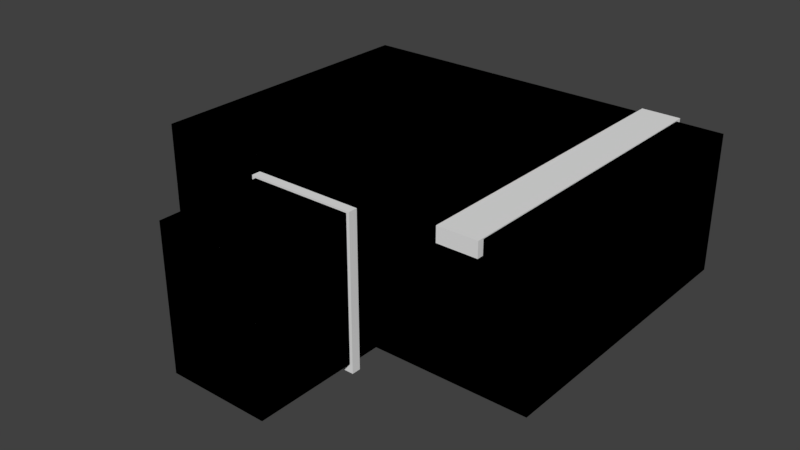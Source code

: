 # Source: Robo_Room_Blender_file.blend  (saved by Blender 2.79.0; exported with 4.5.12 LTS)
import bpy
from mathutils import Matrix  # noqa: F401  (used for matrix-valued properties, if any)

bpy.ops.wm.read_factory_settings(use_empty=True)
scene = bpy.context.scene
scene.name = 'Scene'

# ---- collections
col_collection_1 = bpy.data.collections.new('Collection 1'); scene.collection.children.link(col_collection_1)

# ---- materials (node trees are filled in below, after node groups)
mat_material_001 = bpy.data.materials.new('Material.001')
mat_material_001.alpha_threshold = 0.0
mat_material_001.use_transparent_shadow = False
mat_material_001.roughness = 0.5
mat_material_002 = bpy.data.materials.new('Material.002')
mat_material_002.alpha_threshold = 0.0
mat_material_002.use_transparent_shadow = False
mat_material_002.roughness = 0.5
mat_material = bpy.data.materials.new('Material')
mat_material.alpha_threshold = 0.0
mat_material.use_transparent_shadow = False
mat_material.roughness = 0.5
mat_material.line_color = (0.0, 0.0, 0.0, 1.0)

# ---- material node trees

# ---- world
world_world = bpy.data.worlds.new('World'); scene.world = world_world
world_world.color = (0.05088, 0.05088, 0.05088)
world_world.use_sun_shadow = False
world_world.sun_shadow_jitter_overblur = 0.0
world_world.cycles.sampling_method = 'MANUAL'

# ---- meshes
me_cube_014 = bpy.data.meshes.new('Cube.014')
me_cube_014.from_pydata([(-2.495, -0.05201, 2.106), (-3.78, -0.05201, 0.8204), (-3.78, 0.05201, 0.8204), (-2.495, 0.05201, 2.106), (2.495, -0.05201, -2.106), (3.78, -0.05201, -0.8204), (3.78, 0.05201, -0.8204), (2.495, 0.05201, -2.106), (-3.78, -0.05201, -1.591), (-3.265, -0.05201, -2.106), (-3.265, 0.05201, -2.106), (-3.78, 0.05201, -1.591), (3.78, -0.05201, 1.591), (3.265, -0.05201, 2.106), (3.265, 0.05201, 2.106), (3.78, 0.05201, 1.591), (-2.18, -0.05201, 1.84), (-3.303, -0.05201, 0.7167), (2.18, -0.05201, -1.84), (3.303, -0.05201, -0.7167), (-3.303, -0.05201, -1.39), (-2.852, -0.05201, -1.84), (3.303, -0.05201, 1.39), (2.852, -0.05201, 1.84), (-3.264, 0.05201, 0.7083), (-2.154, 0.05201, 1.818), (3.264, 0.05201, -0.7083), (2.154, 0.05201, -1.818), (-2.819, 0.05201, -1.818), (-3.264, 0.05201, -1.373), (2.819, 0.05201, 1.818), (3.264, 0.05201, 1.373), (3.29, -0.01734, -0.7139), (3.277, 0.01734, -0.7111), (3.29, -0.01734, 1.384), (3.277, 0.01734, 1.379), (2.841, -0.01734, 1.833), (2.83, 0.01734, 1.825), (2.171, -0.01734, -1.833), (2.162, 0.01734, -1.825), (-2.841, -0.01734, -1.833), (-2.83, 0.01734, -1.825), (-3.29, -0.01734, -1.384), (-3.277, 0.01734, -1.379), (-3.29, -0.01734, 0.7139), (-3.277, 0.01734, 0.7111), (-2.171, -0.01734, 1.833), (-2.162, 0.01734, 1.825)], [], [(13, 0, 16, 23), (10, 7, 4, 9), (14, 3, 0, 13), (6, 15, 12, 5), (0, 3, 2, 1), (4, 7, 6, 5), (12, 13, 23, 22), (10, 9, 8, 11), (14, 13, 12, 15), (8, 1, 2, 11), (8, 9, 21, 20), (9, 4, 18, 21), (4, 5, 19, 18), (0, 1, 17, 16), (5, 12, 22, 19), (1, 8, 20, 17), (15, 6, 26, 31), (14, 15, 31, 30), (10, 11, 29, 28), (11, 2, 24, 29), (6, 7, 27, 26), (2, 3, 25, 24), (3, 14, 30, 25), (7, 10, 28, 27), (33, 35, 31, 26), (37, 30, 31, 35), (33, 26, 27, 39), (39, 27, 28, 41), (41, 28, 29, 43), (43, 29, 24, 45), (45, 24, 25, 47), (37, 47, 25, 30), (23, 16, 46, 36), (36, 46, 47, 37), (17, 44, 46, 16), (44, 45, 47, 46), (20, 42, 44, 17), (42, 43, 45, 44), (21, 40, 42, 20), (40, 41, 43, 42), (18, 38, 40, 21), (38, 39, 41, 40), (19, 32, 38, 18), (32, 33, 39, 38), (23, 36, 34, 22), (36, 37, 35, 34), (19, 22, 34, 32), (32, 34, 35, 33), (36, 46, 44, 42, 40, 38, 32, 34), (37, 35, 33, 39, 41, 43, 45, 47)])
me_cube_014.polygons.foreach_set('material_index', [0, 0, 0, 0, 0, 0, 0, 0, 0, 0, 0, 0, 0, 0, 0, 0, 0, 0, 0, 0, 0, 0, 0, 0, 0, 0, 0, 0, 0, 0, 0, 0, 0, 0, 0, 0, 0, 0, 0, 0, 0, 0, 0, 0, 0, 0, 0, 0, 1, 1])
_uv = me_cube_014.uv_layers.new(name='UVMap')
_uv.uv.foreach_set('vector', [0.9109, 0.765, 0.1861, 0.765, 0.2257, 0.7315, 0.8589, 0.7315, 0.08915, 0.235, 0.8139, 0.235, 0.8139, 0.235, 0.08915, 0.235, 0.9109, 0.765, 0.1861, 0.765, 0.1861, 0.765, 0.9109, 0.765, 0.9757, 0.3968, 0.9757, 0.7002, 0.9757, 0.7002, 0.9757, 0.3968, 0.1861, 0.765, 0.1861, 0.765, 0.0243, 0.6032, 0.0243, 0.6032, 0.8139, 0.235, 0.8139, 0.235, 0.9757, 0.3968, 0.9757, 0.3968, 0.9757, 0.7002, 0.9109, 0.765, 0.8589, 0.7315, 0.9156, 0.6749, 0.08915, 0.235, 0.08915, 0.235, 0.0243, 0.2998, 0.0243, 0.2998, 0.9109, 0.765, 0.9109, 0.765, 0.9757, 0.7002, 0.9757, 0.7002, 0.0243, 0.2998, 0.0243, 0.6032, 0.0243, 0.6032, 0.0243, 0.2998, 0.0243, 0.2998, 0.08915, 0.235, 0.1411, 0.2685, 0.0844, 0.3251, 0.08915, 0.235, 0.8139, 0.235, 0.7743, 0.2685, 0.1411, 0.2685, 0.8139, 0.235, 0.9757, 0.3968, 0.9156, 0.4098, 0.7743, 0.2685, 0.1861, 0.765, 0.0243, 0.6032, 0.0844, 0.5902, 0.2257, 0.7315, 0.9757, 0.3968, 0.9757, 0.7002, 0.9156, 0.6749, 0.9156, 0.4098, 0.0243, 0.6032, 0.0243, 0.2998, 0.0844, 0.3251, 0.0844, 0.5902, 0.9757, 0.7002, 0.9757, 0.3968, 0.9107, 0.4109, 0.9107, 0.6728, 0.9109, 0.765, 0.9757, 0.7002, 0.9107, 0.6728, 0.8547, 0.7288, 0.08915, 0.235, 0.0243, 0.2998, 0.0893, 0.3272, 0.1453, 0.2712, 0.0243, 0.2998, 0.0243, 0.6032, 0.0893, 0.5891, 0.0893, 0.3272, 0.9757, 0.3968, 0.8139, 0.235, 0.771, 0.2712, 0.9107, 0.4109, 0.0243, 0.6032, 0.1861, 0.765, 0.229, 0.7288, 0.0893, 0.5891, 0.1861, 0.765, 0.9109, 0.765, 0.8547, 0.7288, 0.229, 0.7288, 0.8139, 0.235, 0.08915, 0.235, 0.1453, 0.2712, 0.771, 0.2712, 0.9123, 0.4105, 0.9123, 0.6735, 0.9107, 0.6728, 0.9107, 0.4109, 0.8561, 0.7297, 0.8547, 0.7288, 0.9107, 0.6728, 0.9123, 0.6735, 0.9123, 0.4105, 0.9107, 0.4109, 0.771, 0.2712, 0.7721, 0.2703, 0.7721, 0.2703, 0.771, 0.2712, 0.1453, 0.2712, 0.1439, 0.2703, 0.1439, 0.2703, 0.1453, 0.2712, 0.0893, 0.3272, 0.08767, 0.3265, 0.08767, 0.3265, 0.0893, 0.3272, 0.0893, 0.5891, 0.08767, 0.5895, 0.08767, 0.5895, 0.0893, 0.5891, 0.229, 0.7288, 0.2279, 0.7297, 0.8561, 0.7297, 0.2279, 0.7297, 0.229, 0.7288, 0.8547, 0.7288, 0.8589, 0.7315, 0.2257, 0.7315, 0.2268, 0.7306, 0.8575, 0.7306, 0.8575, 0.7306, 0.2268, 0.7306, 0.2279, 0.7297, 0.8561, 0.7297, 0.0844, 0.5902, 0.08603, 0.5898, 0.2268, 0.7306, 0.2257, 0.7315, 0.08603, 0.5898, 0.08767, 0.5895, 0.2279, 0.7297, 0.2268, 0.7306, 0.0844, 0.3251, 0.08603, 0.3258, 0.08603, 0.5898, 0.0844, 0.5902, 0.08603, 0.3258, 0.08767, 0.3265, 0.08767, 0.5895, 0.08603, 0.5898, 0.1411, 0.2685, 0.1425, 0.2694, 0.08603, 0.3258, 0.0844, 0.3251, 0.1425, 0.2694, 0.1439, 0.2703, 0.08767, 0.3265, 0.08603, 0.3258, 0.7743, 0.2685, 0.7732, 0.2694, 0.1425, 0.2694, 0.1411, 0.2685, 0.7732, 0.2694, 0.7721, 0.2703, 0.1439, 0.2703, 0.1425, 0.2694, 0.9156, 0.4098, 0.914, 0.4102, 0.7732, 0.2694, 0.7743, 0.2685, 0.914, 0.4102, 0.9123, 0.4105, 0.7721, 0.2703, 0.7732, 0.2694, 0.8589, 0.7315, 0.8575, 0.7306, 0.914, 0.6742, 0.9156, 0.6749, 0.8575, 0.7306, 0.8561, 0.7297, 0.9123, 0.6735, 0.914, 0.6742, 0.9156, 0.4098, 0.9156, 0.6749, 0.914, 0.6742, 0.914, 0.4102, 0.914, 0.4102, 0.914, 0.6742, 0.9123, 0.6735, 0.9123, 0.4105, 0.8412, 0.7201, 0.2393, 0.7201, 0.105, 0.5857, 0.105, 0.3338, 0.1588, 0.2799, 0.7607, 0.2799, 0.895, 0.4143, 0.895, 0.6662, 0.8398, 0.7192, 0.8935, 0.6656, 0.8935, 0.4146, 0.7597, 0.2808, 0.1602, 0.2808, 0.1065, 0.3344, 0.1065, 0.5854, 0.2403, 0.7192])
me_cube_014.materials.append(mat_material_001)
me_cube_014.materials.append(mat_material_002)
me_cube_014.use_remesh_preserve_volume = False
me_cube_014.use_remesh_preserve_attributes = False
me_cube_014.use_mirror_vertex_groups = False
me_cube_014.update()
me_cube_013 = bpy.data.meshes.new('Cube.013')
me_cube_013.from_pydata([(-2.495, -0.05201, 2.106), (-3.78, -0.05201, 0.8204), (-3.78, 0.05201, 0.8204), (-2.495, 0.05201, 2.106), (2.495, -0.05201, -2.106), (3.78, -0.05201, -0.8204), (3.78, 0.05201, -0.8204), (2.495, 0.05201, -2.106), (-3.78, -0.05201, -1.591), (-3.265, -0.05201, -2.106), (-3.265, 0.05201, -2.106), (-3.78, 0.05201, -1.591), (3.78, -0.05201, 1.591), (3.265, -0.05201, 2.106), (3.265, 0.05201, 2.106), (3.78, 0.05201, 1.591), (-2.18, -0.05201, 1.84), (-3.303, -0.05201, 0.7167), (2.18, -0.05201, -1.84), (3.303, -0.05201, -0.7167), (-3.303, -0.05201, -1.39), (-2.852, -0.05201, -1.84), (3.303, -0.05201, 1.39), (2.852, -0.05201, 1.84), (-3.264, 0.05201, 0.7083), (-2.154, 0.05201, 1.818), (3.264, 0.05201, -0.7083), (2.154, 0.05201, -1.818), (-2.819, 0.05201, -1.818), (-3.264, 0.05201, -1.373), (2.819, 0.05201, 1.818), (3.264, 0.05201, 1.373), (3.29, -0.01734, -0.7139), (3.277, 0.01734, -0.7111), (3.29, -0.01734, 1.384), (3.277, 0.01734, 1.379), (2.841, -0.01734, 1.833), (2.83, 0.01734, 1.825), (2.171, -0.01734, -1.833), (2.162, 0.01734, -1.825), (-2.841, -0.01734, -1.833), (-2.83, 0.01734, -1.825), (-3.29, -0.01734, -1.384), (-3.277, 0.01734, -1.379), (-3.29, -0.01734, 0.7139), (-3.277, 0.01734, 0.7111), (-2.171, -0.01734, 1.833), (-2.162, 0.01734, 1.825)], [], [(13, 0, 16, 23), (10, 7, 4, 9), (14, 3, 0, 13), (6, 15, 12, 5), (0, 3, 2, 1), (4, 7, 6, 5), (12, 13, 23, 22), (10, 9, 8, 11), (14, 13, 12, 15), (8, 1, 2, 11), (8, 9, 21, 20), (9, 4, 18, 21), (4, 5, 19, 18), (0, 1, 17, 16), (5, 12, 22, 19), (1, 8, 20, 17), (15, 6, 26, 31), (14, 15, 31, 30), (10, 11, 29, 28), (11, 2, 24, 29), (6, 7, 27, 26), (2, 3, 25, 24), (3, 14, 30, 25), (7, 10, 28, 27), (33, 35, 31, 26), (37, 30, 31, 35), (33, 26, 27, 39), (39, 27, 28, 41), (41, 28, 29, 43), (43, 29, 24, 45), (45, 24, 25, 47), (37, 47, 25, 30), (23, 16, 46, 36), (36, 46, 47, 37), (17, 44, 46, 16), (44, 45, 47, 46), (20, 42, 44, 17), (42, 43, 45, 44), (21, 40, 42, 20), (40, 41, 43, 42), (18, 38, 40, 21), (38, 39, 41, 40), (19, 32, 38, 18), (32, 33, 39, 38), (23, 36, 34, 22), (36, 37, 35, 34), (19, 22, 34, 32), (32, 34, 35, 33), (36, 46, 44, 42, 40, 38, 32, 34), (37, 35, 33, 39, 41, 43, 45, 47)])
me_cube_013.polygons.foreach_set('material_index', [0, 0, 0, 0, 0, 0, 0, 0, 0, 0, 0, 0, 0, 0, 0, 0, 0, 0, 0, 0, 0, 0, 0, 0, 0, 0, 0, 0, 0, 0, 0, 0, 0, 0, 0, 0, 0, 0, 0, 0, 0, 0, 0, 0, 0, 0, 0, 0, 1, 1])
_uv = me_cube_013.uv_layers.new(name='UVMap')
_uv.uv.foreach_set('vector', [0.9109, 0.765, 0.1861, 0.765, 0.2257, 0.7315, 0.8589, 0.7315, 0.08915, 0.235, 0.8139, 0.235, 0.8139, 0.235, 0.08915, 0.235, 0.9109, 0.765, 0.1861, 0.765, 0.1861, 0.765, 0.9109, 0.765, 0.9757, 0.3968, 0.9757, 0.7002, 0.9757, 0.7002, 0.9757, 0.3968, 0.1861, 0.765, 0.1861, 0.765, 0.0243, 0.6032, 0.0243, 0.6032, 0.8139, 0.235, 0.8139, 0.235, 0.9757, 0.3968, 0.9757, 0.3968, 0.9757, 0.7002, 0.9109, 0.765, 0.8589, 0.7315, 0.9156, 0.6749, 0.08915, 0.235, 0.08915, 0.235, 0.0243, 0.2998, 0.0243, 0.2998, 0.9109, 0.765, 0.9109, 0.765, 0.9757, 0.7002, 0.9757, 0.7002, 0.0243, 0.2998, 0.0243, 0.6032, 0.0243, 0.6032, 0.0243, 0.2998, 0.0243, 0.2998, 0.08915, 0.235, 0.1411, 0.2685, 0.0844, 0.3251, 0.08915, 0.235, 0.8139, 0.235, 0.7743, 0.2685, 0.1411, 0.2685, 0.8139, 0.235, 0.9757, 0.3968, 0.9156, 0.4098, 0.7743, 0.2685, 0.1861, 0.765, 0.0243, 0.6032, 0.0844, 0.5902, 0.2257, 0.7315, 0.9757, 0.3968, 0.9757, 0.7002, 0.9156, 0.6749, 0.9156, 0.4098, 0.0243, 0.6032, 0.0243, 0.2998, 0.0844, 0.3251, 0.0844, 0.5902, 0.9757, 0.7002, 0.9757, 0.3968, 0.9107, 0.4109, 0.9107, 0.6728, 0.9109, 0.765, 0.9757, 0.7002, 0.9107, 0.6728, 0.8547, 0.7288, 0.08915, 0.235, 0.0243, 0.2998, 0.0893, 0.3272, 0.1453, 0.2712, 0.0243, 0.2998, 0.0243, 0.6032, 0.0893, 0.5891, 0.0893, 0.3272, 0.9757, 0.3968, 0.8139, 0.235, 0.771, 0.2712, 0.9107, 0.4109, 0.0243, 0.6032, 0.1861, 0.765, 0.229, 0.7288, 0.0893, 0.5891, 0.1861, 0.765, 0.9109, 0.765, 0.8547, 0.7288, 0.229, 0.7288, 0.8139, 0.235, 0.08915, 0.235, 0.1453, 0.2712, 0.771, 0.2712, 0.9123, 0.4105, 0.9123, 0.6735, 0.9107, 0.6728, 0.9107, 0.4109, 0.8561, 0.7297, 0.8547, 0.7288, 0.9107, 0.6728, 0.9123, 0.6735, 0.9123, 0.4105, 0.9107, 0.4109, 0.771, 0.2712, 0.7721, 0.2703, 0.7721, 0.2703, 0.771, 0.2712, 0.1453, 0.2712, 0.1439, 0.2703, 0.1439, 0.2703, 0.1453, 0.2712, 0.0893, 0.3272, 0.08767, 0.3265, 0.08767, 0.3265, 0.0893, 0.3272, 0.0893, 0.5891, 0.08767, 0.5895, 0.08767, 0.5895, 0.0893, 0.5891, 0.229, 0.7288, 0.2279, 0.7297, 0.8561, 0.7297, 0.2279, 0.7297, 0.229, 0.7288, 0.8547, 0.7288, 0.8589, 0.7315, 0.2257, 0.7315, 0.2268, 0.7306, 0.8575, 0.7306, 0.8575, 0.7306, 0.2268, 0.7306, 0.2279, 0.7297, 0.8561, 0.7297, 0.0844, 0.5902, 0.08603, 0.5898, 0.2268, 0.7306, 0.2257, 0.7315, 0.08603, 0.5898, 0.08767, 0.5895, 0.2279, 0.7297, 0.2268, 0.7306, 0.0844, 0.3251, 0.08603, 0.3258, 0.08603, 0.5898, 0.0844, 0.5902, 0.08603, 0.3258, 0.08767, 0.3265, 0.08767, 0.5895, 0.08603, 0.5898, 0.1411, 0.2685, 0.1425, 0.2694, 0.08603, 0.3258, 0.0844, 0.3251, 0.1425, 0.2694, 0.1439, 0.2703, 0.08767, 0.3265, 0.08603, 0.3258, 0.7743, 0.2685, 0.7732, 0.2694, 0.1425, 0.2694, 0.1411, 0.2685, 0.7732, 0.2694, 0.7721, 0.2703, 0.1439, 0.2703, 0.1425, 0.2694, 0.9156, 0.4098, 0.914, 0.4102, 0.7732, 0.2694, 0.7743, 0.2685, 0.914, 0.4102, 0.9123, 0.4105, 0.7721, 0.2703, 0.7732, 0.2694, 0.8589, 0.7315, 0.8575, 0.7306, 0.914, 0.6742, 0.9156, 0.6749, 0.8575, 0.7306, 0.8561, 0.7297, 0.9123, 0.6735, 0.914, 0.6742, 0.9156, 0.4098, 0.9156, 0.6749, 0.914, 0.6742, 0.914, 0.4102, 0.914, 0.4102, 0.914, 0.6742, 0.9123, 0.6735, 0.9123, 0.4105, 0.8412, 0.7201, 0.2393, 0.7201, 0.105, 0.5857, 0.105, 0.3338, 0.1588, 0.2799, 0.7607, 0.2799, 0.895, 0.4143, 0.895, 0.6662, 0.8398, 0.7192, 0.8935, 0.6656, 0.8935, 0.4146, 0.7597, 0.2808, 0.1602, 0.2808, 0.1065, 0.3344, 0.1065, 0.5854, 0.2403, 0.7192])
me_cube_013.materials.append(mat_material_001)
me_cube_013.materials.append(mat_material_002)
me_cube_013.use_remesh_preserve_volume = False
me_cube_013.use_remesh_preserve_attributes = False
me_cube_013.use_mirror_vertex_groups = False
me_cube_013.update()
me_cube_012 = bpy.data.meshes.new('Cube.012')
me_cube_012.from_pydata([(-2.495, -0.05201, 2.106), (-3.78, -0.05201, 0.8204), (-3.78, 0.05201, 0.8204), (-2.495, 0.05201, 2.106), (2.495, -0.05201, -2.106), (3.78, -0.05201, -0.8204), (3.78, 0.05201, -0.8204), (2.495, 0.05201, -2.106), (-3.78, -0.05201, -1.591), (-3.265, -0.05201, -2.106), (-3.265, 0.05201, -2.106), (-3.78, 0.05201, -1.591), (3.78, -0.05201, 1.591), (3.265, -0.05201, 2.106), (3.265, 0.05201, 2.106), (3.78, 0.05201, 1.591), (-2.18, -0.05201, 1.84), (-3.303, -0.05201, 0.7167), (2.18, -0.05201, -1.84), (3.303, -0.05201, -0.7167), (-3.303, -0.05201, -1.39), (-2.852, -0.05201, -1.84), (3.303, -0.05201, 1.39), (2.852, -0.05201, 1.84), (-3.264, 0.05201, 0.7083), (-2.154, 0.05201, 1.818), (3.264, 0.05201, -0.7083), (2.154, 0.05201, -1.818), (-2.819, 0.05201, -1.818), (-3.264, 0.05201, -1.373), (2.819, 0.05201, 1.818), (3.264, 0.05201, 1.373), (3.29, -0.01734, -0.7139), (3.277, 0.01734, -0.7111), (3.29, -0.01734, 1.384), (3.277, 0.01734, 1.379), (2.841, -0.01734, 1.833), (2.83, 0.01734, 1.825), (2.171, -0.01734, -1.833), (2.162, 0.01734, -1.825), (-2.841, -0.01734, -1.833), (-2.83, 0.01734, -1.825), (-3.29, -0.01734, -1.384), (-3.277, 0.01734, -1.379), (-3.29, -0.01734, 0.7139), (-3.277, 0.01734, 0.7111), (-2.171, -0.01734, 1.833), (-2.162, 0.01734, 1.825)], [], [(13, 0, 16, 23), (10, 7, 4, 9), (14, 3, 0, 13), (6, 15, 12, 5), (0, 3, 2, 1), (4, 7, 6, 5), (12, 13, 23, 22), (10, 9, 8, 11), (14, 13, 12, 15), (8, 1, 2, 11), (8, 9, 21, 20), (9, 4, 18, 21), (4, 5, 19, 18), (0, 1, 17, 16), (5, 12, 22, 19), (1, 8, 20, 17), (15, 6, 26, 31), (14, 15, 31, 30), (10, 11, 29, 28), (11, 2, 24, 29), (6, 7, 27, 26), (2, 3, 25, 24), (3, 14, 30, 25), (7, 10, 28, 27), (33, 35, 31, 26), (37, 30, 31, 35), (33, 26, 27, 39), (39, 27, 28, 41), (41, 28, 29, 43), (43, 29, 24, 45), (45, 24, 25, 47), (37, 47, 25, 30), (23, 16, 46, 36), (36, 46, 47, 37), (17, 44, 46, 16), (44, 45, 47, 46), (20, 42, 44, 17), (42, 43, 45, 44), (21, 40, 42, 20), (40, 41, 43, 42), (18, 38, 40, 21), (38, 39, 41, 40), (19, 32, 38, 18), (32, 33, 39, 38), (23, 36, 34, 22), (36, 37, 35, 34), (19, 22, 34, 32), (32, 34, 35, 33), (36, 46, 44, 42, 40, 38, 32, 34), (37, 35, 33, 39, 41, 43, 45, 47)])
me_cube_012.polygons.foreach_set('material_index', [0, 0, 0, 0, 0, 0, 0, 0, 0, 0, 0, 0, 0, 0, 0, 0, 0, 0, 0, 0, 0, 0, 0, 0, 0, 0, 0, 0, 0, 0, 0, 0, 0, 0, 0, 0, 0, 0, 0, 0, 0, 0, 0, 0, 0, 0, 0, 0, 1, 1])
_uv = me_cube_012.uv_layers.new(name='UVMap')
_uv.uv.foreach_set('vector', [0.9109, 0.765, 0.1861, 0.765, 0.2257, 0.7315, 0.8589, 0.7315, 0.08915, 0.235, 0.8139, 0.235, 0.8139, 0.235, 0.08915, 0.235, 0.9109, 0.765, 0.1861, 0.765, 0.1861, 0.765, 0.9109, 0.765, 0.9757, 0.3968, 0.9757, 0.7002, 0.9757, 0.7002, 0.9757, 0.3968, 0.1861, 0.765, 0.1861, 0.765, 0.0243, 0.6032, 0.0243, 0.6032, 0.8139, 0.235, 0.8139, 0.235, 0.9757, 0.3968, 0.9757, 0.3968, 0.9757, 0.7002, 0.9109, 0.765, 0.8589, 0.7315, 0.9156, 0.6749, 0.08915, 0.235, 0.08915, 0.235, 0.0243, 0.2998, 0.0243, 0.2998, 0.9109, 0.765, 0.9109, 0.765, 0.9757, 0.7002, 0.9757, 0.7002, 0.0243, 0.2998, 0.0243, 0.6032, 0.0243, 0.6032, 0.0243, 0.2998, 0.0243, 0.2998, 0.08915, 0.235, 0.1411, 0.2685, 0.0844, 0.3251, 0.08915, 0.235, 0.8139, 0.235, 0.7743, 0.2685, 0.1411, 0.2685, 0.8139, 0.235, 0.9757, 0.3968, 0.9156, 0.4098, 0.7743, 0.2685, 0.1861, 0.765, 0.0243, 0.6032, 0.0844, 0.5902, 0.2257, 0.7315, 0.9757, 0.3968, 0.9757, 0.7002, 0.9156, 0.6749, 0.9156, 0.4098, 0.0243, 0.6032, 0.0243, 0.2998, 0.0844, 0.3251, 0.0844, 0.5902, 0.9757, 0.7002, 0.9757, 0.3968, 0.9107, 0.4109, 0.9107, 0.6728, 0.9109, 0.765, 0.9757, 0.7002, 0.9107, 0.6728, 0.8547, 0.7288, 0.08915, 0.235, 0.0243, 0.2998, 0.0893, 0.3272, 0.1453, 0.2712, 0.0243, 0.2998, 0.0243, 0.6032, 0.0893, 0.5891, 0.0893, 0.3272, 0.9757, 0.3968, 0.8139, 0.235, 0.771, 0.2712, 0.9107, 0.4109, 0.0243, 0.6032, 0.1861, 0.765, 0.229, 0.7288, 0.0893, 0.5891, 0.1861, 0.765, 0.9109, 0.765, 0.8547, 0.7288, 0.229, 0.7288, 0.8139, 0.235, 0.08915, 0.235, 0.1453, 0.2712, 0.771, 0.2712, 0.9123, 0.4105, 0.9123, 0.6735, 0.9107, 0.6728, 0.9107, 0.4109, 0.8561, 0.7297, 0.8547, 0.7288, 0.9107, 0.6728, 0.9123, 0.6735, 0.9123, 0.4105, 0.9107, 0.4109, 0.771, 0.2712, 0.7721, 0.2703, 0.7721, 0.2703, 0.771, 0.2712, 0.1453, 0.2712, 0.1439, 0.2703, 0.1439, 0.2703, 0.1453, 0.2712, 0.0893, 0.3272, 0.08767, 0.3265, 0.08767, 0.3265, 0.0893, 0.3272, 0.0893, 0.5891, 0.08767, 0.5895, 0.08767, 0.5895, 0.0893, 0.5891, 0.229, 0.7288, 0.2279, 0.7297, 0.8561, 0.7297, 0.2279, 0.7297, 0.229, 0.7288, 0.8547, 0.7288, 0.8589, 0.7315, 0.2257, 0.7315, 0.2268, 0.7306, 0.8575, 0.7306, 0.8575, 0.7306, 0.2268, 0.7306, 0.2279, 0.7297, 0.8561, 0.7297, 0.0844, 0.5902, 0.08603, 0.5898, 0.2268, 0.7306, 0.2257, 0.7315, 0.08603, 0.5898, 0.08767, 0.5895, 0.2279, 0.7297, 0.2268, 0.7306, 0.0844, 0.3251, 0.08603, 0.3258, 0.08603, 0.5898, 0.0844, 0.5902, 0.08603, 0.3258, 0.08767, 0.3265, 0.08767, 0.5895, 0.08603, 0.5898, 0.1411, 0.2685, 0.1425, 0.2694, 0.08603, 0.3258, 0.0844, 0.3251, 0.1425, 0.2694, 0.1439, 0.2703, 0.08767, 0.3265, 0.08603, 0.3258, 0.7743, 0.2685, 0.7732, 0.2694, 0.1425, 0.2694, 0.1411, 0.2685, 0.7732, 0.2694, 0.7721, 0.2703, 0.1439, 0.2703, 0.1425, 0.2694, 0.9156, 0.4098, 0.914, 0.4102, 0.7732, 0.2694, 0.7743, 0.2685, 0.914, 0.4102, 0.9123, 0.4105, 0.7721, 0.2703, 0.7732, 0.2694, 0.8589, 0.7315, 0.8575, 0.7306, 0.914, 0.6742, 0.9156, 0.6749, 0.8575, 0.7306, 0.8561, 0.7297, 0.9123, 0.6735, 0.914, 0.6742, 0.9156, 0.4098, 0.9156, 0.6749, 0.914, 0.6742, 0.914, 0.4102, 0.914, 0.4102, 0.914, 0.6742, 0.9123, 0.6735, 0.9123, 0.4105, 0.8412, 0.7201, 0.2393, 0.7201, 0.105, 0.5857, 0.105, 0.3338, 0.1588, 0.2799, 0.7607, 0.2799, 0.895, 0.4143, 0.895, 0.6662, 0.8398, 0.7192, 0.8935, 0.6656, 0.8935, 0.4146, 0.7597, 0.2808, 0.1602, 0.2808, 0.1065, 0.3344, 0.1065, 0.5854, 0.2403, 0.7192])
me_cube_012.materials.append(mat_material_001)
me_cube_012.materials.append(mat_material_002)
me_cube_012.use_remesh_preserve_volume = False
me_cube_012.use_remesh_preserve_attributes = False
me_cube_012.use_mirror_vertex_groups = False
me_cube_012.update()
me_cube_011 = bpy.data.meshes.new('Cube.011')
me_cube_011.from_pydata([(10.34, 7.675, -3.173), (10.34, -7.675, -3.173), (-9.985, -7.675, -3.173), (-9.985, 7.675, -3.173), (2.558, 7.675, -3.173), (-2.558, 7.675, -3.173), (2.558, -7.675, -3.173), (-2.558, -7.675, -3.173), (2.558, -14.46, -3.173), (-2.558, -14.46, -3.173), (10.34, 7.675, 3.936), (10.34, -7.675, 3.936), (-9.985, -7.675, 3.936), (-9.985, 7.675, 3.936), (2.558, 7.675, 3.936), (-2.558, 7.675, 3.936), (2.558, -7.675, 3.936), (-2.558, -7.675, 3.936), (2.558, -14.46, 3.936), (-2.558, -14.46, 3.936)], [], [(5, 7, 2, 3), (15, 5, 3, 13), (7, 17, 12, 2), (0, 10, 11, 1), (2, 12, 13, 3), (8, 18, 19, 9), (1, 11, 16, 6), (0, 1, 6, 4), (4, 6, 7, 5), (16, 18, 8, 6), (6, 8, 9, 7), (7, 9, 19, 17), (10, 0, 4, 14), (11, 10, 14, 16), (18, 16, 17, 19), (13, 12, 17, 15), (14, 15, 17, 16)])
me_cube_011.materials.append(mat_material)
me_cube_011.use_remesh_preserve_volume = False
me_cube_011.use_remesh_preserve_attributes = False
me_cube_011.use_mirror_vertex_groups = False
me_cube_011.update()
me_cube_009 = bpy.data.meshes.new('Cube.009')
me_cube_009.from_pydata([(-1.0, -3.177, -1.0), (-1.0, -3.177, 1.0), (-1.0, 3.177, -1.0), (-1.0, 3.177, 1.0), (1.0, -3.177, -1.0), (1.0, -3.177, 1.0), (1.0, 3.177, -1.0), (1.0, 3.177, 1.0), (-1.514, -3.555, 1.285), (-1.514, 3.555, 1.285), (1.514, 3.555, 1.285), (1.514, -3.555, 1.285), (-1.514, -3.555, 1.596), (-1.514, 3.555, 1.596), (1.514, 3.555, 1.596), (1.514, -3.555, 1.596)], [], [(0, 1, 3, 2), (2, 3, 7, 6), (6, 7, 5, 4), (4, 5, 1, 0), (3, 1, 8, 9), (8, 11, 15, 12), (1, 5, 11, 8), (7, 3, 9, 10), (5, 7, 10, 11), (14, 13, 12, 15), (10, 9, 13, 14), (11, 10, 14, 15), (9, 8, 12, 13)])
me_cube_009.use_remesh_preserve_volume = False
me_cube_009.use_remesh_preserve_attributes = False
me_cube_009.use_mirror_vertex_groups = False
me_cube_009.update()
me_cube_008 = bpy.data.meshes.new('Cube.008')
me_cube_008.from_pydata([(-1.0, -8.025, -0.3839), (-1.0, -8.025, 0.3839), (-1.0, 8.025, -0.3839), (-1.0, 8.025, 0.3839), (1.0, -8.025, -0.3839), (1.0, -8.025, 0.3839), (1.0, 8.025, -0.3839), (1.0, 8.025, 0.3839)], [], [(0, 1, 3, 2), (2, 3, 7, 6), (6, 7, 5, 4), (4, 5, 1, 0), (2, 6, 4, 0), (7, 3, 1, 5)])
me_cube_008.use_remesh_preserve_volume = False
me_cube_008.use_remesh_preserve_attributes = False
me_cube_008.use_mirror_vertex_groups = False
me_cube_008.update()
me_cube_005 = bpy.data.meshes.new('Cube.005')
me_cube_005.from_pydata([(-2.495, -0.05201, 2.106), (-3.78, -0.05201, 0.8204), (-3.78, 0.05201, 0.8204), (-2.495, 0.05201, 2.106), (2.495, -0.05201, -2.106), (3.78, -0.05201, -0.8204), (3.78, 0.05201, -0.8204), (2.495, 0.05201, -2.106), (-3.78, -0.05201, -1.591), (-3.265, -0.05201, -2.106), (-3.265, 0.05201, -2.106), (-3.78, 0.05201, -1.591), (3.78, -0.05201, 1.591), (3.265, -0.05201, 2.106), (3.265, 0.05201, 2.106), (3.78, 0.05201, 1.591), (-2.18, -0.05201, 1.84), (-3.303, -0.05201, 0.7167), (2.18, -0.05201, -1.84), (3.303, -0.05201, -0.7167), (-3.303, -0.05201, -1.39), (-2.852, -0.05201, -1.84), (3.303, -0.05201, 1.39), (2.852, -0.05201, 1.84), (-3.264, 0.05201, 0.7083), (-2.154, 0.05201, 1.818), (3.264, 0.05201, -0.7083), (2.154, 0.05201, -1.818), (-2.819, 0.05201, -1.818), (-3.264, 0.05201, -1.373), (2.819, 0.05201, 1.818), (3.264, 0.05201, 1.373), (3.29, -0.01734, -0.7139), (3.277, 0.01734, -0.7111), (3.29, -0.01734, 1.384), (3.277, 0.01734, 1.379), (2.841, -0.01734, 1.833), (2.83, 0.01734, 1.825), (2.171, -0.01734, -1.833), (2.162, 0.01734, -1.825), (-2.841, -0.01734, -1.833), (-2.83, 0.01734, -1.825), (-3.29, -0.01734, -1.384), (-3.277, 0.01734, -1.379), (-3.29, -0.01734, 0.7139), (-3.277, 0.01734, 0.7111), (-2.171, -0.01734, 1.833), (-2.162, 0.01734, 1.825)], [], [(13, 0, 16, 23), (10, 7, 4, 9), (14, 3, 0, 13), (6, 15, 12, 5), (0, 3, 2, 1), (4, 7, 6, 5), (12, 13, 23, 22), (10, 9, 8, 11), (14, 13, 12, 15), (8, 1, 2, 11), (8, 9, 21, 20), (9, 4, 18, 21), (4, 5, 19, 18), (0, 1, 17, 16), (5, 12, 22, 19), (1, 8, 20, 17), (15, 6, 26, 31), (14, 15, 31, 30), (10, 11, 29, 28), (11, 2, 24, 29), (6, 7, 27, 26), (2, 3, 25, 24), (3, 14, 30, 25), (7, 10, 28, 27), (33, 35, 31, 26), (37, 30, 31, 35), (33, 26, 27, 39), (39, 27, 28, 41), (41, 28, 29, 43), (43, 29, 24, 45), (45, 24, 25, 47), (37, 47, 25, 30), (23, 16, 46, 36), (36, 46, 47, 37), (17, 44, 46, 16), (44, 45, 47, 46), (20, 42, 44, 17), (42, 43, 45, 44), (21, 40, 42, 20), (40, 41, 43, 42), (18, 38, 40, 21), (38, 39, 41, 40), (19, 32, 38, 18), (32, 33, 39, 38), (23, 36, 34, 22), (36, 37, 35, 34), (19, 22, 34, 32), (32, 34, 35, 33), (36, 46, 44, 42, 40, 38, 32, 34), (37, 35, 33, 39, 41, 43, 45, 47)])
me_cube_005.polygons.foreach_set('material_index', [0, 0, 0, 0, 0, 0, 0, 0, 0, 0, 0, 0, 0, 0, 0, 0, 0, 0, 0, 0, 0, 0, 0, 0, 0, 0, 0, 0, 0, 0, 0, 0, 0, 0, 0, 0, 0, 0, 0, 0, 0, 0, 0, 0, 0, 0, 0, 0, 1, 1])
_uv = me_cube_005.uv_layers.new(name='UVMap')
_uv.uv.foreach_set('vector', [0.9109, 0.765, 0.1861, 0.765, 0.2257, 0.7315, 0.8589, 0.7315, 0.08915, 0.235, 0.8139, 0.235, 0.8139, 0.235, 0.08915, 0.235, 0.9109, 0.765, 0.1861, 0.765, 0.1861, 0.765, 0.9109, 0.765, 0.9757, 0.3968, 0.9757, 0.7002, 0.9757, 0.7002, 0.9757, 0.3968, 0.1861, 0.765, 0.1861, 0.765, 0.0243, 0.6032, 0.0243, 0.6032, 0.8139, 0.235, 0.8139, 0.235, 0.9757, 0.3968, 0.9757, 0.3968, 0.9757, 0.7002, 0.9109, 0.765, 0.8589, 0.7315, 0.9156, 0.6749, 0.08915, 0.235, 0.08915, 0.235, 0.0243, 0.2998, 0.0243, 0.2998, 0.9109, 0.765, 0.9109, 0.765, 0.9757, 0.7002, 0.9757, 0.7002, 0.0243, 0.2998, 0.0243, 0.6032, 0.0243, 0.6032, 0.0243, 0.2998, 0.0243, 0.2998, 0.08915, 0.235, 0.1411, 0.2685, 0.0844, 0.3251, 0.08915, 0.235, 0.8139, 0.235, 0.7743, 0.2685, 0.1411, 0.2685, 0.8139, 0.235, 0.9757, 0.3968, 0.9156, 0.4098, 0.7743, 0.2685, 0.1861, 0.765, 0.0243, 0.6032, 0.0844, 0.5902, 0.2257, 0.7315, 0.9757, 0.3968, 0.9757, 0.7002, 0.9156, 0.6749, 0.9156, 0.4098, 0.0243, 0.6032, 0.0243, 0.2998, 0.0844, 0.3251, 0.0844, 0.5902, 0.9757, 0.7002, 0.9757, 0.3968, 0.9107, 0.4109, 0.9107, 0.6728, 0.9109, 0.765, 0.9757, 0.7002, 0.9107, 0.6728, 0.8547, 0.7288, 0.08915, 0.235, 0.0243, 0.2998, 0.0893, 0.3272, 0.1453, 0.2712, 0.0243, 0.2998, 0.0243, 0.6032, 0.0893, 0.5891, 0.0893, 0.3272, 0.9757, 0.3968, 0.8139, 0.235, 0.771, 0.2712, 0.9107, 0.4109, 0.0243, 0.6032, 0.1861, 0.765, 0.229, 0.7288, 0.0893, 0.5891, 0.1861, 0.765, 0.9109, 0.765, 0.8547, 0.7288, 0.229, 0.7288, 0.8139, 0.235, 0.08915, 0.235, 0.1453, 0.2712, 0.771, 0.2712, 0.9123, 0.4105, 0.9123, 0.6735, 0.9107, 0.6728, 0.9107, 0.4109, 0.8561, 0.7297, 0.8547, 0.7288, 0.9107, 0.6728, 0.9123, 0.6735, 0.9123, 0.4105, 0.9107, 0.4109, 0.771, 0.2712, 0.7721, 0.2703, 0.7721, 0.2703, 0.771, 0.2712, 0.1453, 0.2712, 0.1439, 0.2703, 0.1439, 0.2703, 0.1453, 0.2712, 0.0893, 0.3272, 0.08767, 0.3265, 0.08767, 0.3265, 0.0893, 0.3272, 0.0893, 0.5891, 0.08767, 0.5895, 0.08767, 0.5895, 0.0893, 0.5891, 0.229, 0.7288, 0.2279, 0.7297, 0.8561, 0.7297, 0.2279, 0.7297, 0.229, 0.7288, 0.8547, 0.7288, 0.8589, 0.7315, 0.2257, 0.7315, 0.2268, 0.7306, 0.8575, 0.7306, 0.8575, 0.7306, 0.2268, 0.7306, 0.2279, 0.7297, 0.8561, 0.7297, 0.0844, 0.5902, 0.08603, 0.5898, 0.2268, 0.7306, 0.2257, 0.7315, 0.08603, 0.5898, 0.08767, 0.5895, 0.2279, 0.7297, 0.2268, 0.7306, 0.0844, 0.3251, 0.08603, 0.3258, 0.08603, 0.5898, 0.0844, 0.5902, 0.08603, 0.3258, 0.08767, 0.3265, 0.08767, 0.5895, 0.08603, 0.5898, 0.1411, 0.2685, 0.1425, 0.2694, 0.08603, 0.3258, 0.0844, 0.3251, 0.1425, 0.2694, 0.1439, 0.2703, 0.08767, 0.3265, 0.08603, 0.3258, 0.7743, 0.2685, 0.7732, 0.2694, 0.1425, 0.2694, 0.1411, 0.2685, 0.7732, 0.2694, 0.7721, 0.2703, 0.1439, 0.2703, 0.1425, 0.2694, 0.9156, 0.4098, 0.914, 0.4102, 0.7732, 0.2694, 0.7743, 0.2685, 0.914, 0.4102, 0.9123, 0.4105, 0.7721, 0.2703, 0.7732, 0.2694, 0.8589, 0.7315, 0.8575, 0.7306, 0.914, 0.6742, 0.9156, 0.6749, 0.8575, 0.7306, 0.8561, 0.7297, 0.9123, 0.6735, 0.914, 0.6742, 0.9156, 0.4098, 0.9156, 0.6749, 0.914, 0.6742, 0.914, 0.4102, 0.914, 0.4102, 0.914, 0.6742, 0.9123, 0.6735, 0.9123, 0.4105, 0.8412, 0.7201, 0.2393, 0.7201, 0.105, 0.5857, 0.105, 0.3338, 0.1588, 0.2799, 0.7607, 0.2799, 0.895, 0.4143, 0.895, 0.6662, 0.8398, 0.7192, 0.8935, 0.6656, 0.8935, 0.4146, 0.7597, 0.2808, 0.1602, 0.2808, 0.1065, 0.3344, 0.1065, 0.5854, 0.2403, 0.7192])
me_cube_005.materials.append(mat_material_001)
me_cube_005.materials.append(mat_material_002)
me_cube_005.use_remesh_preserve_volume = False
me_cube_005.use_remesh_preserve_attributes = False
me_cube_005.use_mirror_vertex_groups = False
me_cube_005.update()
me_cube_004 = bpy.data.meshes.new('Cube.004')
me_cube_004.from_pydata([(-1.0, -3.678, -1.0), (-1.0, -3.678, 1.0), (-1.0, 3.678, -1.0), (-1.0, 3.678, 1.0), (1.0, -3.678, -1.0), (1.0, -3.678, 1.0), (1.0, 3.678, -1.0), (1.0, 3.678, 1.0), (-1.514, -4.116, 1.285), (-1.514, 4.116, 1.285), (1.514, 4.116, 1.285), (1.514, -4.116, 1.285), (-1.514, -4.116, 1.596), (-1.514, 4.116, 1.596), (1.514, 4.116, 1.596), (1.514, -4.116, 1.596)], [], [(0, 1, 3, 2), (2, 3, 7, 6), (6, 7, 5, 4), (4, 5, 1, 0), (3, 1, 8, 9), (8, 11, 15, 12), (1, 5, 11, 8), (7, 3, 9, 10), (5, 7, 10, 11), (14, 13, 12, 15), (10, 9, 13, 14), (11, 10, 14, 15), (9, 8, 12, 13)])
me_cube_004.use_remesh_preserve_volume = False
me_cube_004.use_remesh_preserve_attributes = False
me_cube_004.use_mirror_vertex_groups = False
me_cube_004.update()
me_cube_002 = bpy.data.meshes.new('Cube.002')
me_cube_002.from_pydata([(-2.734, -0.2245, -4.231), (-2.734, -0.2245, 3.392), (-2.734, 0.2245, -4.231), (-2.734, 0.2245, 3.392), (2.734, -0.2245, -4.231), (2.734, -0.2245, 3.392), (2.734, 0.2245, -4.231), (2.734, 0.2245, 3.392), (-1.131, -0.2245, -3.558), (-1.462, -0.2245, -3.226), (-1.755, -0.2245, -3.713), (-1.462, -0.2245, 1.054), (-1.131, -0.2245, 1.385), (-1.64, -0.2245, 1.664), (1.462, -0.2245, -3.226), (1.131, -0.2245, -3.558), (1.755, -0.2245, -3.713), (1.131, -0.2245, 1.385), (1.462, -0.2245, 1.054), (1.64, -0.2245, 1.664), (-1.462, 0.2245, -3.226), (-1.131, 0.2245, -3.558), (-1.755, 0.2245, -3.713), (-1.131, 0.2245, 1.385), (-1.462, 0.2245, 1.054), (-1.64, 0.2245, 1.664), (1.131, 0.2245, -3.558), (1.462, 0.2245, -3.226), (1.755, 0.2245, -3.713), (1.462, 0.2245, 1.054), (1.131, 0.2245, 1.385), (1.64, 0.2245, 1.664)], [], [(0, 1, 3, 2), (6, 7, 5, 4), (7, 3, 1, 5), (2, 3, 25, 24, 20, 22), (8, 15, 26, 21), (17, 12, 23, 30), (14, 18, 29, 27), (7, 6, 28, 27, 29, 31), (6, 2, 22, 21, 26, 28), (3, 7, 31, 30, 23, 25), (1, 0, 10, 9, 11, 13), (0, 4, 16, 15, 8, 10), (4, 5, 19, 18, 14, 16), (5, 1, 13, 12, 17, 19), (8, 9, 10), (11, 12, 13), (14, 15, 16), (17, 18, 19), (20, 21, 22), (23, 24, 25), (26, 27, 28), (29, 30, 31), (8, 21, 20, 9), (11, 24, 23, 12), (14, 27, 26, 15), (17, 30, 29, 18), (9, 20, 24, 11)])
me_cube_002.use_remesh_preserve_volume = False
me_cube_002.use_remesh_preserve_attributes = False
me_cube_002.use_mirror_vertex_groups = False
me_cube_002.update()
me_cube_001 = bpy.data.meshes.new('Cube.001')
me_cube_001.from_pydata([], [], [])
me_cube_001.use_remesh_preserve_volume = False
me_cube_001.use_remesh_preserve_attributes = False
me_cube_001.use_mirror_vertex_groups = False
me_cube_001.update()
me_cube = bpy.data.meshes.new('Cube')
me_cube.from_pydata([(10.34, 7.675, -3.173), (10.34, -7.675, -3.173), (-9.985, -7.675, -3.173), (-9.985, 7.675, -3.173), (2.558, 7.675, -3.173), (-2.558, 7.675, -3.173), (2.558, -7.675, -3.173), (-2.558, -7.675, -3.173), (2.558, -14.46, -3.173), (-2.558, -14.46, -3.173), (10.34, 7.675, 3.936), (10.34, -7.675, 3.936), (-9.985, -7.675, 3.936), (-9.985, 7.675, 3.936), (2.558, 7.675, 3.936), (-2.558, 7.675, 3.936), (2.558, -7.675, 3.936), (-2.558, -7.675, 3.936), (2.558, -14.46, 3.936), (-2.558, -14.46, 3.936)], [], [(5, 3, 2, 7), (15, 13, 3, 5), (7, 2, 12, 17), (0, 1, 11, 10), (2, 3, 13, 12), (8, 9, 19, 18), (1, 6, 16, 11), (0, 4, 6, 1), (4, 5, 7, 6), (16, 6, 8, 18), (6, 7, 9, 8), (7, 17, 19, 9), (10, 14, 4, 0), (11, 16, 14, 10), (18, 19, 17, 16), (13, 15, 17, 12), (14, 16, 17, 15)])
_uv = me_cube.uv_layers.new(name='UVMap')
_uv.uv.foreach_set('vector', [0.6826, 0.5905, 0.4999, 0.5905, 0.4999, 0.181, 0.6826, 0.181, 0.6993, 0.7887, 0.6993, 0.5905, 0.8742, 0.5905, 0.8742, 0.7887, 0.8742, 0.7887, 0.8742, 0.9868, 0.6993, 0.9868, 0.6993, 0.7887, 0.1748, 1.0, 0.1748, 0.5905, 0.3497, 0.5905, 0.3497, 1.0, 0.0, 1.0, 4.105e-08, 0.5905, 0.1748, 0.5905, 0.1748, 1.0, 1.0, 0.7802, 0.8742, 0.7802, 0.8742, 0.5905, 1.0, 0.5905, 0.5245, 0.7981, 0.5245, 0.5905, 0.6993, 0.5905, 0.6993, 0.7981, 0.9998, 0.5905, 0.8084, 0.5905, 0.8084, 0.181, 0.9998, 0.181, 0.8084, 0.5905, 0.6826, 0.5905, 0.6826, 0.181, 0.8084, 0.181, 0.6835, 0.7981, 0.6835, 0.9877, 0.5166, 0.9877, 0.5166, 0.7981, 0.8084, 0.181, 0.6826, 0.181, 0.6826, 0.0, 0.8084, 0.0, 0.3497, 0.9877, 0.3497, 0.7981, 0.5166, 0.7981, 0.5166, 0.9877, 0.5245, 0.5905, 0.5245, 0.7981, 0.3497, 0.7981, 0.3497, 0.5905, 2.346e-08, 0.181, 0.1914, 0.181, 0.1914, 0.5905, 0.0, 0.5905, 0.1914, 0.0, 0.3172, 0.0, 0.3172, 0.181, 0.1914, 0.181, 0.4999, 0.5905, 0.3172, 0.5905, 0.3172, 0.181, 0.4999, 0.181, 0.1914, 0.5905, 0.1914, 0.181, 0.3172, 0.181, 0.3172, 0.5905])
me_cube.materials.append(mat_material)
me_cube.use_remesh_preserve_volume = False
me_cube.use_remesh_preserve_attributes = False
me_cube.use_mirror_vertex_groups = False
me_cube.update()

# ---- objects
ob_screen_003 = bpy.data.objects.new('Screen.003', me_cube_014)
ob_screen_002 = bpy.data.objects.new('Screen.002', me_cube_013)
ob_screen_001 = bpy.data.objects.new('Screen.001', me_cube_012)
ob_room_001 = bpy.data.objects.new('Room.001', me_cube_011)
ob_cube_004 = bpy.data.objects.new('Cube.004', me_cube_009)
ob_cube_003 = bpy.data.objects.new('Cube.003', me_cube_008)
ob_screen = bpy.data.objects.new('Screen', me_cube_005)
ob_cube_002 = bpy.data.objects.new('Cube.002', me_cube_004)
ob_cube_001 = bpy.data.objects.new('Cube.001', me_cube_002)
ob_cube = bpy.data.objects.new('Cube', me_cube_001)
ob_room = bpy.data.objects.new('Room', me_cube)

# ---- transforms, parenting, visibility, modifiers, constraints
ob_screen_003.location = (6.416, 4.499, 4.078)
ob_screen_003.rotation_euler = (3.142, -1.571, 0.0)
ob_screen_003.scale = (0.55, 1.0, 0.55)
ob_screen_003.lineart.crease_threshold = 0.0
ob_screen_002.location = (6.416, 1.867, 4.078)
ob_screen_002.rotation_euler = (3.142, -1.571, 0.0)
ob_screen_002.scale = (0.55, 1.0, 0.55)
ob_screen_002.lineart.crease_threshold = 0.0
ob_screen_001.location = (-4.705, 7.138, 5.732)
ob_screen_001.rotation_euler = (0.4363, 4.441e-16, 2.235e-08)
ob_screen_001.scale = (0.4477, 1.0, 0.4863)
ob_screen_001.lineart.crease_threshold = 0.0
ob_room_001.location = (0.0, 0.0, 3.001)
ob_room_001.lock_rotations_4d = False
ob_room_001.empty_display_type = 'ARROWS'
ob_room_001.lineart.crease_threshold = 0.0
ob_cube_004.location = (-6.265, 6.043, 0.3945)
ob_cube_004.rotation_euler = (0.0, -0.0, -1.571)
ob_cube_004.lineart.crease_threshold = 0.0
ob_cube_003.location = (6.968, 0.01457, 6.602)
ob_cube_003.lineart.crease_threshold = 0.0
ob_screen.location = (-9.877, -3.519, 4.454)
ob_screen.rotation_euler = (0.0, -0.0, 1.571)
ob_screen.lineart.crease_threshold = 0.0
ob_cube_002.location = (6.739, 3.412, 0.3945)
ob_cube_002.lineart.crease_threshold = 0.0
ob_cube_001.location = (-0.02441, -9.135, 3.636)
ob_cube_001.lineart.crease_threshold = 0.0
ob_cube.location = (0.0, -7.923, 3.591)
ob_cube.lineart.crease_threshold = 0.0
ob_room.location = (0.0, 0.0, 3.001)
ob_room.lock_rotations_4d = False
ob_room.empty_display_type = 'ARROWS'
ob_room.lineart.crease_threshold = 0.0

# ---- collection membership
col_collection_1.objects.link(ob_screen_003)
col_collection_1.objects.link(ob_screen_002)
col_collection_1.objects.link(ob_screen_001)
col_collection_1.objects.link(ob_room_001)
col_collection_1.objects.link(ob_cube_004)
col_collection_1.objects.link(ob_cube_003)
col_collection_1.objects.link(ob_screen)
col_collection_1.objects.link(ob_cube_002)
col_collection_1.objects.link(ob_cube_001)
col_collection_1.objects.link(ob_cube)
col_collection_1.objects.link(ob_room)

# ---- scene / render settings (as saved in the file)
scene.frame_start = 1; scene.frame_end = 250; scene.frame_set(1)
scene.render.engine = 'BLENDER_EEVEE_NEXT'
scene.render.resolution_percentage = 50
scene.render.dither_intensity = 0.0
scene.cycles.use_denoising = False
scene.cycles.samples = 128
scene.cycles.sampling_pattern = 'TABULATED_SOBOL'
scene.cycles.use_adaptive_sampling = False
scene.cycles.use_light_tree = False
scene.cycles.blur_glossy = 0.0
scene.cycles.sample_clamp_indirect = 0.0
scene.view_settings.view_transform = 'Standard'
bpy.context.view_layer.update()

# ---- added for rendering (the .blend has no active camera and no usable light): camera, sun
cam_auto = bpy.data.cameras.new('AutoCamera')
cam_auto.lens = 50.0
cam_auto.sensor_width = 36.0
cam_auto.clip_end = 1000.0
ob_auto_camera = bpy.data.objects.new('AutoCamera', cam_auto)
scene.collection.objects.link(ob_auto_camera)
ob_auto_camera.location = (29.1064, -37.926, 26.3546)
ob_auto_camera.rotation_euler = (1.09748, -7.21219e-08, 0.694738)
scene.camera = ob_auto_camera
light_auto_sun = bpy.data.lights.new('AutoSun', 'SUN')
light_auto_sun.energy = 3.0
light_auto_sun.angle = 0.0523599
ob_auto_sun = bpy.data.objects.new('AutoSun', light_auto_sun)
scene.collection.objects.link(ob_auto_sun)
ob_auto_sun.rotation_euler = (0.872665, 0.174533, 0.523599)
bpy.context.view_layer.update()
